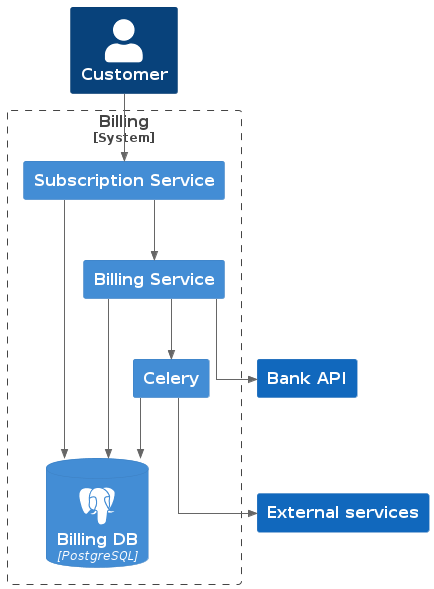

The diagram above was rendered by PlantUML. Its source (embedded in the PNG):
@startuml
!include https://raw.githubusercontent.com/plantuml-stdlib/C4-PlantUML/master/C4_Container.puml
!define SPRITES https://raw.githubusercontent.com/rabelenda/cicon-plantuml-sprites/v1.0/sprites
!include SPRITES/postgresql.puml
!include SPRITES/rabbitmq.puml
skinparam linetype polyline
skinparam linetype ortho

HIDE_STEREOTYPE()

Person(customer, "Customer")
System(bank_api, "Bank API")
System(external, "External services")

System_Boundary(billing_system, "Billing") {
    Container(billing_app, "Billing Service")
    Container(subscription_app, "Subscription Service")
    Container(celery, "Celery")
    ContainerDb(billing_db, "Billing DB", "PostgreSQL", $sprite="postgresql")
}

Rel(customer, subscription_app, " ")
Rel(subscription_app, billing_app, " ")
Rel(subscription_app, billing_db, " ")
Rel(billing_app, billing_db, " ")
Rel(billing_app, celery, " ")
Rel(billing_app, bank_api, " ")
Rel(celery, external, " ")
Rel(celery, billing_db, " ")

@enduml